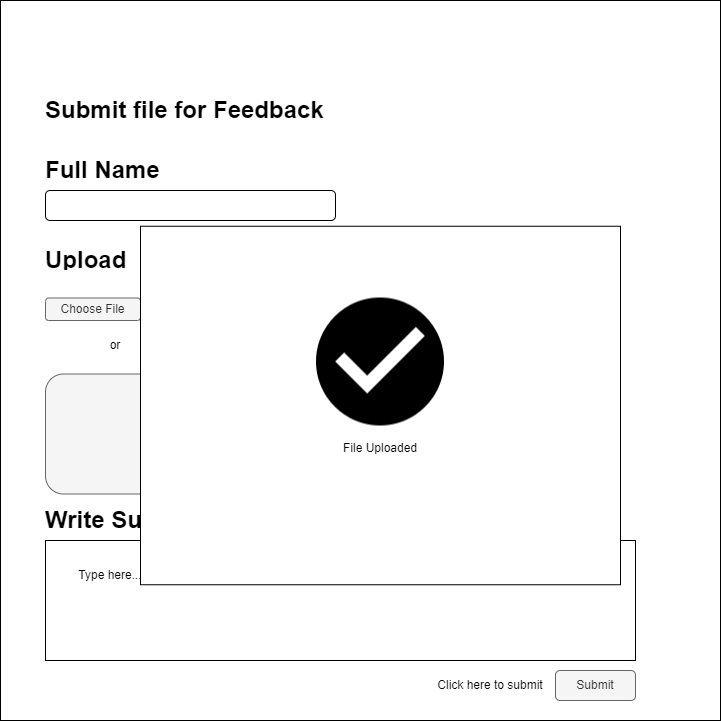

The diagram above was exported from draw.io. Its source (the exported page's mxGraphModel, read from the mxfile embedded in the PNG):
<mxGraphModel dx="1422" dy="775" grid="1" gridSize="10" guides="1" tooltips="1" connect="1" arrows="1" fold="1" page="1" pageScale="1" pageWidth="1169" pageHeight="827" math="0" shadow="0">
  <root>
    <mxCell id="0" />
    <mxCell id="1" parent="0" />
    <mxCell id="re_5ejrojMxFCoXsF4b5-1" value="" style="whiteSpace=wrap;html=1;aspect=fixed;" parent="1" vertex="1">
      <mxGeometry x="200" y="40" width="720" height="720" as="geometry" />
    </mxCell>
    <mxCell id="re_5ejrojMxFCoXsF4b5-2" value="&lt;h1&gt;Submit file for Feedback&lt;/h1&gt;" style="text;html=1;strokeColor=none;fillColor=none;spacing=5;spacingTop=-20;whiteSpace=wrap;overflow=hidden;rounded=0;" parent="1" vertex="1">
      <mxGeometry x="240" y="130" width="300" height="40" as="geometry" />
    </mxCell>
    <mxCell id="re_5ejrojMxFCoXsF4b5-3" value="" style="rounded=1;whiteSpace=wrap;html=1;" parent="1" vertex="1">
      <mxGeometry x="245" y="230" width="290" height="30" as="geometry" />
    </mxCell>
    <mxCell id="re_5ejrojMxFCoXsF4b5-5" value="Choose File" style="rounded=1;whiteSpace=wrap;html=1;fillColor=#f5f5f5;fontColor=#333333;strokeColor=#666666;" parent="1" vertex="1">
      <mxGeometry x="245" y="337.5" width="95" height="22.5" as="geometry" />
    </mxCell>
    <mxCell id="re_5ejrojMxFCoXsF4b5-9" value="&lt;h1&gt;Upload&lt;/h1&gt;" style="text;html=1;strokeColor=none;fillColor=none;spacing=5;spacingTop=-20;whiteSpace=wrap;overflow=hidden;rounded=0;" parent="1" vertex="1">
      <mxGeometry x="240" y="280" width="100" height="30" as="geometry" />
    </mxCell>
    <mxCell id="re_5ejrojMxFCoXsF4b5-10" value="File 31.5Kbs" style="text;html=1;strokeColor=none;fillColor=none;align=center;verticalAlign=middle;whiteSpace=wrap;rounded=0;" parent="1" vertex="1">
      <mxGeometry x="340" y="337.5" width="100" height="25" as="geometry" />
    </mxCell>
    <mxCell id="re_5ejrojMxFCoXsF4b5-11" value="" style="rounded=1;whiteSpace=wrap;html=1;arcSize=0;" parent="1" vertex="1">
      <mxGeometry x="245" y="580" width="590" height="120" as="geometry" />
    </mxCell>
    <mxCell id="re_5ejrojMxFCoXsF4b5-12" value="&lt;h1&gt;Write Submission&lt;/h1&gt;" style="text;html=1;strokeColor=none;fillColor=none;spacing=5;spacingTop=-20;whiteSpace=wrap;overflow=hidden;rounded=0;" parent="1" vertex="1">
      <mxGeometry x="240" y="540" width="250" height="40" as="geometry" />
    </mxCell>
    <mxCell id="re_5ejrojMxFCoXsF4b5-13" value="&lt;h1&gt;Full Name&lt;/h1&gt;" style="text;html=1;strokeColor=none;fillColor=none;spacing=5;spacingTop=-20;whiteSpace=wrap;overflow=hidden;rounded=0;" parent="1" vertex="1">
      <mxGeometry x="240" y="190" width="250" height="40" as="geometry" />
    </mxCell>
    <mxCell id="re_5ejrojMxFCoXsF4b5-15" value="Type here..." style="text;html=1;strokeColor=none;fillColor=none;align=center;verticalAlign=middle;whiteSpace=wrap;rounded=0;" parent="1" vertex="1">
      <mxGeometry x="250" y="600" width="120" height="30" as="geometry" />
    </mxCell>
    <mxCell id="re_5ejrojMxFCoXsF4b5-16" value="Submit" style="rounded=1;whiteSpace=wrap;html=1;fillColor=#f5f5f5;fontColor=#333333;strokeColor=#666666;" parent="1" vertex="1">
      <mxGeometry x="755" y="710" width="80" height="30" as="geometry" />
    </mxCell>
    <mxCell id="re_5ejrojMxFCoXsF4b5-17" value="Click here to submit" style="text;html=1;strokeColor=none;fillColor=none;align=center;verticalAlign=middle;whiteSpace=wrap;rounded=0;" parent="1" vertex="1">
      <mxGeometry x="625" y="710" width="130" height="30" as="geometry" />
    </mxCell>
    <mxCell id="re_5ejrojMxFCoXsF4b5-18" value="Drag and drop files here" style="rounded=1;whiteSpace=wrap;html=1;fillColor=#f5f5f5;fontColor=#333333;strokeColor=#666666;" parent="1" vertex="1">
      <mxGeometry x="245" y="413.5" width="330" height="120" as="geometry" />
    </mxCell>
    <mxCell id="re_5ejrojMxFCoXsF4b5-19" value="" style="sketch=0;html=1;aspect=fixed;strokeColor=#666666;shadow=0;align=center;verticalAlign=top;fillColor=#f5f5f5;shape=mxgraph.gcp2.half_cloud;fontColor=#333333;" parent="1" vertex="1">
      <mxGeometry x="370" y="430" width="60" height="30" as="geometry" />
    </mxCell>
    <mxCell id="re_5ejrojMxFCoXsF4b5-20" value="or" style="text;html=1;strokeColor=none;fillColor=none;align=center;verticalAlign=middle;whiteSpace=wrap;rounded=0;" parent="1" vertex="1">
      <mxGeometry x="280" y="370" width="70" height="30" as="geometry" />
    </mxCell>
    <mxCell id="5CXjBNc757ayi7NklBYp-1" value="&lt;br&gt;&lt;br&gt;&lt;br&gt;&lt;br&gt;&lt;br&gt;&lt;br&gt;File Uploaded" style="rounded=0;whiteSpace=wrap;html=1;" parent="1" vertex="1">
      <mxGeometry x="340" y="265.75" width="480" height="358.5" as="geometry" />
    </mxCell>
    <mxCell id="nWnvUhVWCEsfTdPKKboU-1" value="" style="shape=image;html=1;verticalAlign=top;verticalLabelPosition=bottom;labelBackgroundColor=#ffffff;imageAspect=0;aspect=fixed;image=https://cdn1.iconfinder.com/data/icons/material-core/20/check-circle-128.png" vertex="1" parent="1">
      <mxGeometry x="516" y="337.5" width="128" height="128" as="geometry" />
    </mxCell>
  </root>
</mxGraphModel>